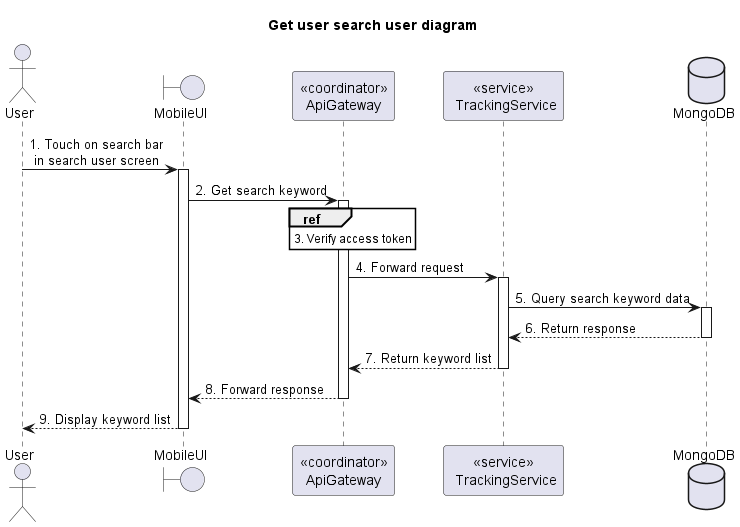

The diagram above was rendered by PlantUML. Its source (embedded in the PNG):
@startuml Sequence
title "Get user search user diagram"
' Style section
<style>
  sequenceDiagram {
    reference {
      BackGroundColor white
    }
}
</style>

actor User
boundary MobileUI
participant "<<coordinator>>\nApiGateway" as ApiGateway
participant "<<service>>\n TrackingService" as TrackingService
database MongoDB

User -> MobileUI++: 1. Touch on search bar \n in search user screen

MobileUI -> ApiGateway++: 2. Get search keyword

ref over ApiGateway: 3. Verify access token

ApiGateway -> TrackingService++: 4. Forward request

TrackingService -> MongoDB++: 5. Query search keyword data
TrackingService <-- MongoDB--: 6. Return response
ApiGateway <-- TrackingService--: 7. Return keyword list
MobileUI <-- ApiGateway--: 8. Forward response
User <-- MobileUI--: 9. Display keyword list

@enduml